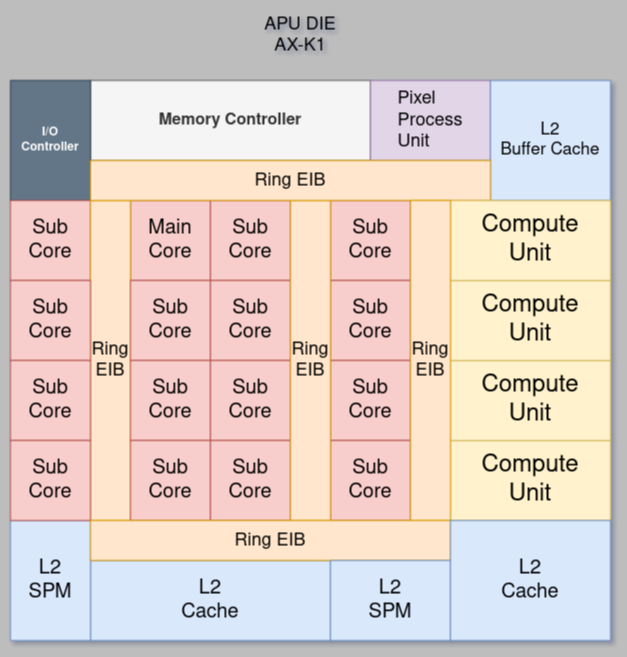

The diagram above was exported from draw.io. Its source (the exported page's mxGraphModel, read from the mxfile embedded in the PNG):
<mxGraphModel dx="1733" dy="548" grid="1" gridSize="10" guides="1" tooltips="1" connect="1" arrows="1" fold="1" page="1" pageScale="1" pageWidth="827" pageHeight="1169" background="#BDBDBD" math="0" shadow="1">
  <root>
    <mxCell id="0" />
    <mxCell id="1" parent="0" />
    <mxCell id="7Avm7Aqo09bEmP3nUeiw-4" value="&lt;font style=&quot;font-size: 20px&quot;&gt;Main&lt;br&gt;Core&lt;/font&gt;" style="rounded=0;whiteSpace=wrap;html=1;fillColor=#f8cecc;strokeColor=#b85450;" parent="1" vertex="1">
      <mxGeometry x="-280" y="520" width="80" height="80" as="geometry" />
    </mxCell>
    <mxCell id="7Avm7Aqo09bEmP3nUeiw-5" value="&lt;font style=&quot;font-size: 16px&quot;&gt;&lt;b&gt;Memory Controller&lt;/b&gt;&lt;/font&gt;" style="rounded=0;whiteSpace=wrap;html=1;fillColor=#f5f5f5;fontColor=#333333;strokeColor=#666666;" parent="1" vertex="1">
      <mxGeometry x="-320" y="400" width="280" height="80" as="geometry" />
    </mxCell>
    <mxCell id="7Avm7Aqo09bEmP3nUeiw-12" value="&lt;font style=&quot;font-size: 20px&quot;&gt;L2&lt;br&gt;&lt;/font&gt;&lt;div style=&quot;font-size: 20px&quot; align=&quot;justify&quot;&gt;&lt;font style=&quot;font-size: 20px&quot;&gt;Cache&lt;/font&gt;&lt;/div&gt;" style="rounded=0;whiteSpace=wrap;html=1;fontStyle=0;fillColor=#dae8fc;strokeColor=#6c8ebf;" parent="1" vertex="1">
      <mxGeometry x="-320" y="880" width="240" height="80" as="geometry" />
    </mxCell>
    <mxCell id="7Avm7Aqo09bEmP3nUeiw-13" value="&lt;font style=&quot;font-size: 20px&quot;&gt;L2&lt;br&gt;&lt;/font&gt;&lt;div style=&quot;font-size: 20px&quot; align=&quot;justify&quot;&gt;&lt;font style=&quot;font-size: 20px&quot;&gt;SPM&lt;/font&gt;&lt;/div&gt;" style="rounded=0;whiteSpace=wrap;html=1;fontStyle=0;fillColor=#dae8fc;strokeColor=#6c8ebf;" parent="1" vertex="1">
      <mxGeometry x="-400" y="840" width="80" height="120" as="geometry" />
    </mxCell>
    <mxCell id="7Avm7Aqo09bEmP3nUeiw-16" value="&lt;div style=&quot;font-size: 18px&quot; align=&quot;left&quot;&gt;&lt;font style=&quot;font-size: 18px&quot;&gt;&lt;font style=&quot;font-size: 18px&quot;&gt;Pixel&lt;br&gt;Process&lt;br&gt;&lt;/font&gt;&lt;/font&gt;&lt;/div&gt;&lt;div style=&quot;font-size: 18px&quot; align=&quot;left&quot;&gt;&lt;font style=&quot;font-size: 18px&quot;&gt;&lt;font style=&quot;font-size: 18px&quot;&gt;Unit&lt;/font&gt;&lt;/font&gt;&lt;br&gt;&lt;/div&gt;" style="rounded=0;whiteSpace=wrap;html=1;fontStyle=0;fillColor=#e1d5e7;strokeColor=#9673a6;" parent="1" vertex="1">
      <mxGeometry x="-40" y="400" width="120" height="80" as="geometry" />
    </mxCell>
    <mxCell id="7Avm7Aqo09bEmP3nUeiw-17" value="&lt;div style=&quot;font-size: 17px&quot; align=&quot;center&quot;&gt;L2&lt;br&gt;Buffer Cache&lt;/div&gt;" style="rounded=0;whiteSpace=wrap;html=1;fontStyle=0;fillColor=#dae8fc;strokeColor=#6c8ebf;align=center;" parent="1" vertex="1">
      <mxGeometry x="80" y="400" width="120" height="120" as="geometry" />
    </mxCell>
    <mxCell id="7Avm7Aqo09bEmP3nUeiw-22" value="&lt;p&gt;I/O&lt;br&gt;Controller&lt;br&gt;&lt;/p&gt;" style="rounded=0;whiteSpace=wrap;html=1;fontStyle=1;fillColor=#647687;fontColor=#ffffff;strokeColor=#314354;" parent="1" vertex="1">
      <mxGeometry x="-400" y="400" width="80" height="120" as="geometry" />
    </mxCell>
    <mxCell id="7Avm7Aqo09bEmP3nUeiw-24" value="&lt;div style=&quot;font-size: 18px&quot;&gt;&lt;font style=&quot;font-size: 18px&quot;&gt;APU DIE&lt;br&gt;AX-K1&lt;br&gt;&lt;/font&gt;&lt;/div&gt;" style="text;html=1;strokeColor=none;fillColor=none;align=center;verticalAlign=middle;whiteSpace=wrap;rounded=0;fontFamily=Helvetica;fontSize=16;" parent="1" vertex="1">
      <mxGeometry x="-200" y="330" width="180" height="50" as="geometry" />
    </mxCell>
    <mxCell id="r6x_femEy-RID_lKtD5l-5" value="&lt;font style=&quot;font-size: 20px&quot;&gt;&lt;span style=&quot;font-weight: normal&quot;&gt;Sub&lt;/span&gt;&lt;br&gt;&lt;span style=&quot;font-weight: normal&quot;&gt;Core&lt;/span&gt;&lt;/font&gt;" style="rounded=0;whiteSpace=wrap;html=1;fontStyle=1;fillColor=#f8cecc;strokeColor=#b85450;" parent="1" vertex="1">
      <mxGeometry x="-400" y="520" width="80" height="80" as="geometry" />
    </mxCell>
    <mxCell id="r6x_femEy-RID_lKtD5l-8" value="&lt;font style=&quot;font-size: 18px&quot;&gt;Ring EIB&lt;/font&gt;" style="rounded=0;whiteSpace=wrap;html=1;fillColor=#ffe6cc;strokeColor=#d79b00;" parent="1" vertex="1">
      <mxGeometry x="-320" y="520" width="40" height="320" as="geometry" />
    </mxCell>
    <mxCell id="-4pVZeslqSED38oCQJj--1" value="&lt;font style=&quot;font-size: 20px&quot;&gt;&lt;span style=&quot;font-weight: normal&quot;&gt;Sub&lt;/span&gt;&lt;br&gt;&lt;span style=&quot;font-weight: normal&quot;&gt;Core&lt;/span&gt;&lt;/font&gt;" style="rounded=0;whiteSpace=wrap;html=1;fontStyle=1;fillColor=#f8cecc;strokeColor=#b85450;" parent="1" vertex="1">
      <mxGeometry x="-280" y="600" width="80" height="80" as="geometry" />
    </mxCell>
    <mxCell id="-4pVZeslqSED38oCQJj--2" value="&lt;font style=&quot;font-size: 20px&quot;&gt;&lt;span style=&quot;font-weight: normal&quot;&gt;Sub&lt;/span&gt;&lt;br&gt;&lt;span style=&quot;font-weight: normal&quot;&gt;Core&lt;/span&gt;&lt;/font&gt;" style="rounded=0;whiteSpace=wrap;html=1;fontStyle=1;fillColor=#f8cecc;strokeColor=#b85450;" parent="1" vertex="1">
      <mxGeometry x="-400" y="600" width="80" height="80" as="geometry" />
    </mxCell>
    <mxCell id="-4pVZeslqSED38oCQJj--3" value="&lt;font style=&quot;font-size: 20px&quot;&gt;&lt;span style=&quot;font-weight: normal&quot;&gt;Sub&lt;/span&gt;&lt;br&gt;&lt;span style=&quot;font-weight: normal&quot;&gt;Core&lt;/span&gt;&lt;/font&gt;" style="rounded=0;whiteSpace=wrap;html=1;fontStyle=1;fillColor=#f8cecc;strokeColor=#b85450;" parent="1" vertex="1">
      <mxGeometry x="-400" y="680" width="80" height="80" as="geometry" />
    </mxCell>
    <mxCell id="-4pVZeslqSED38oCQJj--4" value="&lt;font style=&quot;font-size: 20px&quot;&gt;&lt;span style=&quot;font-weight: normal&quot;&gt;Sub&lt;/span&gt;&lt;br&gt;&lt;span style=&quot;font-weight: normal&quot;&gt;Core&lt;/span&gt;&lt;/font&gt;" style="rounded=0;whiteSpace=wrap;html=1;fontStyle=1;fillColor=#f8cecc;strokeColor=#b85450;" parent="1" vertex="1">
      <mxGeometry x="-400" y="760" width="80" height="80" as="geometry" />
    </mxCell>
    <mxCell id="-4pVZeslqSED38oCQJj--5" value="&lt;font style=&quot;font-size: 20px&quot;&gt;&lt;span style=&quot;font-weight: normal&quot;&gt;Sub&lt;/span&gt;&lt;br&gt;&lt;span style=&quot;font-weight: normal&quot;&gt;Core&lt;/span&gt;&lt;/font&gt;" style="rounded=0;whiteSpace=wrap;html=1;fontStyle=1;fillColor=#f8cecc;strokeColor=#b85450;" parent="1" vertex="1">
      <mxGeometry x="-280" y="680" width="80" height="80" as="geometry" />
    </mxCell>
    <mxCell id="-4pVZeslqSED38oCQJj--6" value="&lt;font style=&quot;font-size: 20px&quot;&gt;&lt;span style=&quot;font-weight: normal&quot;&gt;Sub&lt;/span&gt;&lt;br&gt;&lt;span style=&quot;font-weight: normal&quot;&gt;Core&lt;/span&gt;&lt;/font&gt;" style="rounded=0;whiteSpace=wrap;html=1;fontStyle=1;fillColor=#f8cecc;strokeColor=#b85450;" parent="1" vertex="1">
      <mxGeometry x="-280" y="760" width="80" height="80" as="geometry" />
    </mxCell>
    <mxCell id="-4pVZeslqSED38oCQJj--7" value="&lt;font style=&quot;font-size: 20px&quot;&gt;&lt;span style=&quot;font-weight: normal&quot;&gt;Sub&lt;/span&gt;&lt;br&gt;&lt;span style=&quot;font-weight: normal&quot;&gt;Core&lt;/span&gt;&lt;/font&gt;" style="rounded=0;whiteSpace=wrap;html=1;fontStyle=1;fillColor=#f8cecc;strokeColor=#b85450;" parent="1" vertex="1">
      <mxGeometry x="-200" y="520" width="80" height="80" as="geometry" />
    </mxCell>
    <mxCell id="-4pVZeslqSED38oCQJj--8" value="&lt;font style=&quot;font-size: 20px&quot;&gt;&lt;span style=&quot;font-weight: normal&quot;&gt;Sub&lt;/span&gt;&lt;br&gt;&lt;span style=&quot;font-weight: normal&quot;&gt;Core&lt;/span&gt;&lt;/font&gt;" style="rounded=0;whiteSpace=wrap;html=1;fontStyle=1;fillColor=#f8cecc;strokeColor=#b85450;" parent="1" vertex="1">
      <mxGeometry x="-200" y="600" width="80" height="80" as="geometry" />
    </mxCell>
    <mxCell id="-4pVZeslqSED38oCQJj--9" value="&lt;font style=&quot;font-size: 20px&quot;&gt;&lt;span style=&quot;font-weight: normal&quot;&gt;Sub&lt;/span&gt;&lt;br&gt;&lt;span style=&quot;font-weight: normal&quot;&gt;Core&lt;/span&gt;&lt;/font&gt;" style="rounded=0;whiteSpace=wrap;html=1;fontStyle=1;fillColor=#f8cecc;strokeColor=#b85450;" parent="1" vertex="1">
      <mxGeometry x="-200" y="680" width="80" height="80" as="geometry" />
    </mxCell>
    <mxCell id="-4pVZeslqSED38oCQJj--10" value="&lt;font style=&quot;font-size: 20px&quot;&gt;&lt;span style=&quot;font-weight: normal&quot;&gt;Sub&lt;/span&gt;&lt;br&gt;&lt;span style=&quot;font-weight: normal&quot;&gt;Core&lt;/span&gt;&lt;/font&gt;" style="rounded=0;whiteSpace=wrap;html=1;fontStyle=1;fillColor=#f8cecc;strokeColor=#b85450;" parent="1" vertex="1">
      <mxGeometry x="-200" y="760" width="80" height="80" as="geometry" />
    </mxCell>
    <mxCell id="-4pVZeslqSED38oCQJj--11" value="&lt;font style=&quot;font-size: 20px&quot;&gt;&lt;span style=&quot;font-weight: normal&quot;&gt;Sub&lt;/span&gt;&lt;br&gt;&lt;span style=&quot;font-weight: normal&quot;&gt;Core&lt;/span&gt;&lt;/font&gt;" style="rounded=0;whiteSpace=wrap;html=1;fontStyle=1;fillColor=#f8cecc;strokeColor=#b85450;" parent="1" vertex="1">
      <mxGeometry x="-80" y="520" width="80" height="80" as="geometry" />
    </mxCell>
    <mxCell id="-4pVZeslqSED38oCQJj--12" value="&lt;font style=&quot;font-size: 20px&quot;&gt;&lt;span style=&quot;font-weight: normal&quot;&gt;Sub&lt;/span&gt;&lt;br&gt;&lt;span style=&quot;font-weight: normal&quot;&gt;Core&lt;/span&gt;&lt;/font&gt;" style="rounded=0;whiteSpace=wrap;html=1;fontStyle=1;fillColor=#f8cecc;strokeColor=#b85450;" parent="1" vertex="1">
      <mxGeometry x="-80" y="600" width="80" height="80" as="geometry" />
    </mxCell>
    <mxCell id="-4pVZeslqSED38oCQJj--13" value="&lt;font style=&quot;font-size: 20px&quot;&gt;&lt;span style=&quot;font-weight: normal&quot;&gt;Sub&lt;/span&gt;&lt;br&gt;&lt;span style=&quot;font-weight: normal&quot;&gt;Core&lt;/span&gt;&lt;/font&gt;" style="rounded=0;whiteSpace=wrap;html=1;fontStyle=1;fillColor=#f8cecc;strokeColor=#b85450;" parent="1" vertex="1">
      <mxGeometry x="-80" y="680" width="80" height="80" as="geometry" />
    </mxCell>
    <mxCell id="-4pVZeslqSED38oCQJj--14" value="&lt;font style=&quot;font-size: 20px&quot;&gt;&lt;span style=&quot;font-weight: normal&quot;&gt;Sub&lt;/span&gt;&lt;br&gt;&lt;span style=&quot;font-weight: normal&quot;&gt;Core&lt;/span&gt;&lt;/font&gt;" style="rounded=0;whiteSpace=wrap;html=1;fontStyle=1;fillColor=#f8cecc;strokeColor=#b85450;" parent="1" vertex="1">
      <mxGeometry x="-80" y="760" width="80" height="80" as="geometry" />
    </mxCell>
    <mxCell id="-4pVZeslqSED38oCQJj--15" value="&lt;font style=&quot;font-size: 18px&quot;&gt;Ring EIB&lt;/font&gt;" style="rounded=0;whiteSpace=wrap;html=1;fillColor=#ffe6cc;strokeColor=#d79b00;" parent="1" vertex="1">
      <mxGeometry x="-120" y="520" width="40" height="320" as="geometry" />
    </mxCell>
    <mxCell id="-4pVZeslqSED38oCQJj--17" value="&lt;font style=&quot;font-size: 18px&quot;&gt;Ring EIB&lt;/font&gt;" style="rounded=0;whiteSpace=wrap;html=1;fillColor=#ffe6cc;strokeColor=#d79b00;" parent="1" vertex="1">
      <mxGeometry x="-320" y="480" width="400" height="40" as="geometry" />
    </mxCell>
    <mxCell id="-4pVZeslqSED38oCQJj--23" value="&lt;font style=&quot;font-size: 24px&quot;&gt;Compute&lt;br&gt;Unit&lt;/font&gt;" style="rounded=0;whiteSpace=wrap;html=1;fontStyle=0;fillColor=#fff2cc;strokeColor=#d6b656;" parent="1" vertex="1">
      <mxGeometry x="40" y="760" width="160" height="80" as="geometry" />
    </mxCell>
    <mxCell id="-4pVZeslqSED38oCQJj--27" value="&lt;font style=&quot;font-size: 24px&quot;&gt;Compute&lt;br&gt;Unit&lt;/font&gt;" style="rounded=0;whiteSpace=wrap;html=1;fontStyle=0;fillColor=#fff2cc;strokeColor=#d6b656;" parent="1" vertex="1">
      <mxGeometry x="40" y="680" width="160" height="80" as="geometry" />
    </mxCell>
    <mxCell id="-4pVZeslqSED38oCQJj--28" value="&lt;font style=&quot;font-size: 24px&quot;&gt;Compute&lt;br&gt;Unit&lt;/font&gt;" style="rounded=0;whiteSpace=wrap;html=1;fontStyle=0;fillColor=#fff2cc;strokeColor=#d6b656;" parent="1" vertex="1">
      <mxGeometry x="40" y="600" width="160" height="80" as="geometry" />
    </mxCell>
    <mxCell id="-4pVZeslqSED38oCQJj--29" value="&lt;font style=&quot;font-size: 24px&quot;&gt;Compute&lt;br&gt;Unit&lt;/font&gt;" style="rounded=0;whiteSpace=wrap;html=1;fontStyle=0;fillColor=#fff2cc;strokeColor=#d6b656;" parent="1" vertex="1">
      <mxGeometry x="40" y="520" width="160" height="80" as="geometry" />
    </mxCell>
    <mxCell id="-4pVZeslqSED38oCQJj--30" value="&lt;font style=&quot;font-size: 18px&quot;&gt;Ring EIB&lt;/font&gt;" style="rounded=0;whiteSpace=wrap;html=1;fillColor=#ffe6cc;strokeColor=#d79b00;" parent="1" vertex="1">
      <mxGeometry y="520" width="40" height="320" as="geometry" />
    </mxCell>
    <mxCell id="-4pVZeslqSED38oCQJj--31" value="&lt;font style=&quot;font-size: 18px&quot;&gt;Ring EIB&lt;/font&gt;" style="rounded=0;whiteSpace=wrap;html=1;fillColor=#ffe6cc;strokeColor=#d79b00;" parent="1" vertex="1">
      <mxGeometry x="-320" y="840" width="360" height="40" as="geometry" />
    </mxCell>
    <mxCell id="-4pVZeslqSED38oCQJj--33" value="&lt;font style=&quot;font-size: 20px&quot;&gt;L2&lt;br&gt;&lt;/font&gt;&lt;div style=&quot;font-size: 20px&quot; align=&quot;justify&quot;&gt;&lt;font style=&quot;font-size: 20px&quot;&gt;SPM&lt;/font&gt;&lt;/div&gt;" style="rounded=0;whiteSpace=wrap;html=1;fontStyle=0;fillColor=#dae8fc;strokeColor=#6c8ebf;" parent="1" vertex="1">
      <mxGeometry x="-80" y="880" width="120" height="80" as="geometry" />
    </mxCell>
    <mxCell id="-4pVZeslqSED38oCQJj--34" value="&lt;font style=&quot;font-size: 20px&quot;&gt;L2&lt;br&gt;&lt;/font&gt;&lt;div style=&quot;font-size: 20px&quot; align=&quot;justify&quot;&gt;&lt;font style=&quot;font-size: 20px&quot;&gt;Cache&lt;/font&gt;&lt;/div&gt;" style="rounded=0;whiteSpace=wrap;html=1;fontStyle=0;fillColor=#dae8fc;strokeColor=#6c8ebf;" parent="1" vertex="1">
      <mxGeometry x="40" y="840" width="160" height="120" as="geometry" />
    </mxCell>
  </root>
</mxGraphModel>